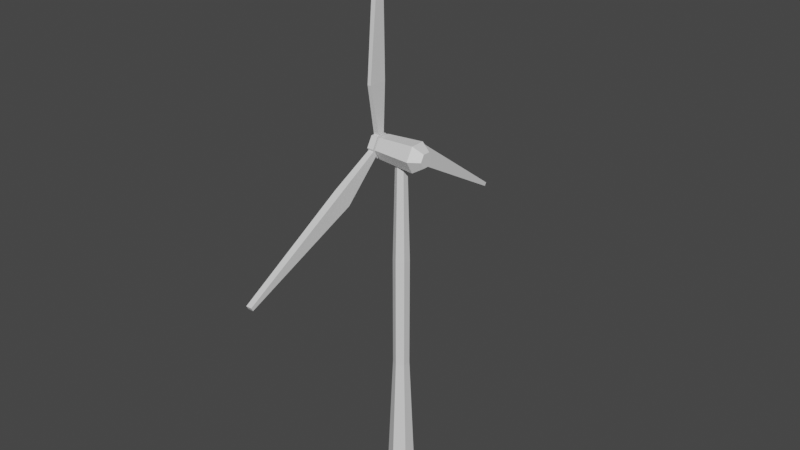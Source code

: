# Source: WindTurbine.blend  (saved by Blender 2.80.74; exported with 4.5.12 LTS)
import bpy
from mathutils import Matrix  # noqa: F401  (used for matrix-valued properties, if any)

bpy.ops.wm.read_factory_settings(use_empty=True)
scene = bpy.context.scene
scene.name = 'Scene'

# ---- collections
col_collection = bpy.data.collections.new('Collection'); scene.collection.children.link(col_collection)

# ---- materials (node trees are filled in below, after node groups)
mat_white = bpy.data.materials.new('White')
mat_white.alpha_threshold = 0.0
mat_white.use_transparent_shadow = False
mat_white.line_color = (0.0, 0.0, 0.0, 1.0)

# ---- material node trees
mat_white.use_nodes = True; mat_white.node_tree.nodes.clear()
_N = mat_white.node_tree.nodes; _L = mat_white.node_tree.links
n0 = _N.new('ShaderNodeOutputMaterial'); n0.name = 'Material Output'; n0.location = (300, 300)
n1 = _N.new('ShaderNodeBsdfPrincipled'); n1.name = 'Principled BSDF'; n1.location = (10, 300)
n1.distribution = 'GGX'
n1.subsurface_method = 'BURLEY'
n1.inputs[2].default_value = 0.4
n1.inputs[3].default_value = 1.45
n1.inputs[27].default_value = (0.0, 0.0, 0.0, 1.0)
n1.inputs[28].default_value = 1.0
_L.new(n1.outputs[0], n0.inputs[0])
n0.is_active_output = True

# ---- world
world_world = bpy.data.worlds.new('World'); scene.world = world_world
world_world.use_nodes = True; world_world.node_tree.nodes.clear()
_N = world_world.node_tree.nodes; _L = world_world.node_tree.links
n0 = _N.new('ShaderNodeOutputWorld'); n0.name = 'World Output'; n0.location = (300, 300)
n1 = _N.new('ShaderNodeBackground'); n1.name = 'Background'; n1.location = (10, 300)
n1.inputs[0].default_value = (0.05088, 0.05088, 0.05088, 1.0)
_L.new(n1.outputs[0], n0.inputs[0])
n0.is_active_output = True
world_world.color = (0.05088, 0.05088, 0.05088)
world_world.use_sun_shadow = False
world_world.sun_shadow_jitter_overblur = 0.0

# ---- meshes
me_pole = bpy.data.meshes.new('Pole')
me_pole.from_pydata([(2.917e-08, 1.532, 0.0), (-1.648e-08, 0.613, 40.01), (1.327, 0.766, 0.0), (0.5309, 0.3065, 40.01), (1.327, -0.766, 0.0), (0.5309, -0.3065, 40.01), (-1.048e-07, -1.532, 0.0), (-7.007e-08, -0.613, 40.01), (-1.327, -0.766, 0.0), (-0.5309, -0.3065, 40.01), (-1.327, 0.766, 0.0), (-0.5309, 0.3065, 40.01), (0.0, 0.9449, 13.34), (0.0, 0.9449, 26.68), (0.8183, 0.4724, 26.68), (0.8183, 0.4724, 13.34), (0.8183, -0.4724, 26.68), (0.8183, -0.4724, 13.34), (-8.26e-08, -0.9449, 26.68), (-8.26e-08, -0.9449, 13.34), (-0.8183, -0.4724, 26.68), (-0.8183, -0.4724, 13.34), (-0.8183, 0.4724, 26.68), (-0.8183, 0.4724, 13.34), (-2.422, 1.404, 39.34), (2.149, 1.732, 39.34), (-2.422, 0.7018, 38.12), (2.149, 0.866, 37.84), (-2.422, -0.7018, 38.12), (2.149, -0.866, 37.84), (-2.422, -1.404, 39.34), (2.149, -1.732, 39.34), (-2.422, -0.7018, 40.55), (2.149, -0.866, 40.84), (-2.422, 0.7018, 40.55), (2.149, 0.866, 40.84), (-2.412, 0.7356, 39.34), (-2.412, 0.3678, 38.7), (-2.412, -0.3678, 38.7), (-2.412, -0.7356, 39.34), (-2.412, -0.3678, 39.98), (-2.412, 0.3678, 39.98), (-2.681, 0.7356, 39.34), (-2.681, 0.3678, 38.7), (-2.681, -0.3678, 38.7), (-2.681, -0.7356, 39.34), (-2.681, -0.3678, 39.98), (-2.681, 0.3678, 39.98), (3.339, 0.4501, 38.56), (3.339, 0.9003, 39.34), (3.339, -0.4501, 38.56), (3.339, -0.9003, 39.34), (3.339, -0.4501, 40.12), (3.339, 0.4501, 40.12)], [], [(13, 1, 3, 14), (14, 3, 5, 16), (16, 5, 7, 18), (18, 7, 9, 20), (3, 1, 11, 9, 7, 5), (20, 9, 11, 22), (22, 11, 1, 13), (0, 2, 4, 6, 8, 10), (10, 23, 12, 0), (23, 22, 13, 12), (8, 21, 23, 10), (21, 20, 22, 23), (6, 19, 21, 8), (19, 18, 20, 21), (4, 17, 19, 6), (17, 16, 18, 19), (2, 15, 17, 4), (15, 14, 16, 17), (0, 12, 15, 2), (12, 13, 14, 15), (24, 25, 27, 26), (26, 27, 29, 28), (28, 29, 31, 30), (30, 31, 33, 32), (31, 29, 50, 51), (32, 33, 35, 34), (34, 35, 25, 24), (24, 26, 28, 30, 32, 34), (36, 41, 40, 39, 38, 37), (42, 43, 44, 45, 46, 47), (40, 41, 47, 46), (38, 39, 45, 44), (36, 37, 43, 42), (41, 36, 42, 47), (39, 40, 46, 45), (37, 38, 44, 43), (48, 49, 53, 52, 51, 50), (25, 35, 53, 49), (33, 31, 51, 52), (29, 27, 48, 50), (35, 33, 52, 53), (27, 25, 49, 48)])
_uv = me_pole.uv_layers.new(name='UVMap')
_uv.uv.foreach_set('vector', [1.0, 0.8333, 1.0, 1.0, 0.8333, 1.0, 0.8333, 0.8333, 0.8333, 0.8333, 0.8333, 1.0, 0.6667, 1.0, 0.6667, 0.8333, 0.6667, 0.8333, 0.6667, 1.0, 0.5, 1.0, 0.5, 0.8333, 0.5, 0.8333, 0.5, 1.0, 0.3333, 1.0, 0.3333, 0.8333, 0.4578, 0.37, 0.25, 0.49, 0.04215, 0.37, 0.04215, 0.13, 0.25, 0.01, 0.4578, 0.13, 0.3333, 0.8333, 0.3333, 1.0, 0.1667, 1.0, 0.1667, 0.8333, 0.1667, 0.8333, 0.1667, 1.0, -8.941e-08, 1.0, -8.941e-08, 0.8333, 0.75, 0.49, 0.9578, 0.37, 0.9578, 0.13, 0.75, 0.01, 0.5422, 0.13, 0.5422, 0.37, 0.1667, 0.5, 0.1667, 0.6667, -8.941e-08, 0.6667, -8.941e-08, 0.5, 0.1667, 0.6667, 0.1667, 0.8333, -8.941e-08, 0.8333, -8.941e-08, 0.6667, 0.3333, 0.5, 0.3333, 0.6667, 0.1667, 0.6667, 0.1667, 0.5, 0.3333, 0.6667, 0.3333, 0.8333, 0.1667, 0.8333, 0.1667, 0.6667, 0.5, 0.5, 0.5, 0.6667, 0.3333, 0.6667, 0.3333, 0.5, 0.5, 0.6667, 0.5, 0.8333, 0.3333, 0.8333, 0.3333, 0.6667, 0.6667, 0.5, 0.6667, 0.6667, 0.5, 0.6667, 0.5, 0.5, 0.6667, 0.6667, 0.6667, 0.8333, 0.5, 0.8333, 0.5, 0.6667, 0.8333, 0.5, 0.8333, 0.6667, 0.6667, 0.6667, 0.6667, 0.5, 0.8333, 0.6667, 0.8333, 0.8333, 0.6667, 0.8333, 0.6667, 0.6667, 1.0, 0.5, 1.0, 0.6667, 0.8333, 0.6667, 0.8333, 0.5, 1.0, 0.6667, 1.0, 0.8333, 0.8333, 0.8333, 0.8333, 0.6667, 1.0, 0.5, 1.0, 1.0, 0.8333, 1.0, 0.8333, 0.5, 0.8333, 0.5, 0.8333, 1.0, 0.6667, 1.0, 0.6667, 0.5, 0.6667, 0.5, 0.6667, 1.0, 0.5, 1.0, 0.5, 0.5, 0.5, 0.5, 0.5, 1.0, 0.3333, 1.0, 0.3333, 0.5, 0.5, 1.0, 0.6667, 1.0, 0.6667, 1.0, 0.5, 1.0, 0.3333, 0.5, 0.3333, 1.0, 0.1667, 1.0, 0.1667, 0.5, 0.1667, 0.5, 0.1667, 1.0, -8.941e-08, 1.0, -8.941e-08, 0.5, 0.75, 0.49, 0.9578, 0.37, 0.9578, 0.13, 0.75, 0.01, 0.5422, 0.13, 0.5422, 0.37, 0.75, 0.49, 0.5422, 0.37, 0.5422, 0.13, 0.75, 0.01, 0.9578, 0.13, 0.9578, 0.37, 0.75, 0.49, 0.9578, 0.37, 0.9578, 0.13, 0.75, 0.01, 0.5422, 0.13, 0.5422, 0.37, 0.5422, 0.13, 0.5422, 0.37, 0.5422, 0.37, 0.5422, 0.13, 0.9578, 0.13, 0.75, 0.01, 0.75, 0.01, 0.9578, 0.13, 0.75, 0.49, 0.9578, 0.37, 0.9578, 0.37, 0.75, 0.49, 0.5422, 0.37, 0.75, 0.49, 0.75, 0.49, 0.5422, 0.37, 0.75, 0.01, 0.5422, 0.13, 0.5422, 0.13, 0.75, 0.01, 0.9578, 0.37, 0.9578, 0.13, 0.9578, 0.13, 0.9578, 0.37, 0.4578, 0.37, 0.25, 0.49, 0.04215, 0.37, 0.04215, 0.13, 0.25, 0.01, 0.4578, 0.13, -8.941e-08, 1.0, 0.1667, 1.0, 0.1667, 1.0, -8.941e-08, 1.0, 0.3333, 1.0, 0.5, 1.0, 0.5, 1.0, 0.3333, 1.0, 0.6667, 1.0, 0.8333, 1.0, 0.8333, 1.0, 0.6667, 1.0, 0.1667, 1.0, 0.3333, 1.0, 0.3333, 1.0, 0.1667, 1.0, 0.8333, 1.0, 1.0, 1.0, 1.0, 1.0, 0.8333, 1.0])
me_pole.materials.append(mat_white)
me_pole.use_remesh_preserve_volume = False
me_pole.use_remesh_preserve_attributes = False
me_pole.use_mirror_vertex_groups = False
me_pole.update()
me_turbine = bpy.data.meshes.new('Turbine')
me_turbine.from_pydata([(0.3933, 1.404, -0.00505), (0.3933, 0.7019, -1.221), (0.3933, -0.7016, -1.221), (0.3933, -1.403, -0.00505), (0.3933, -0.7016, 1.21), (0.3933, 0.7019, 1.21), (-0.3948, 1.404, -0.00505), (-0.3948, 0.7019, -1.221), (-0.3948, -0.7016, -1.221), (-0.3948, -1.403, -0.00505), (-0.3948, -0.7016, 1.21), (-0.3948, 0.7019, 1.21), (-0.3395, -0.3806, 1.21), (-0.3395, -0.01501, 22.39), (-0.3395, 0.3848, 1.21), (-0.3395, 0.437, 22.39), (0.34, -0.3806, 1.21), (0.34, -0.01501, 22.39), (0.34, 0.3848, 1.21), (0.34, 0.437, 22.39), (0.04165, -1.715, 7.132), (-0.4528, 0.5123, 7.132), (0.4533, 0.5123, 7.132), (0.4533, -1.715, 7.132), (-0.3395, -0.8683, -0.9318), (-0.3395, -19.4, -11.21), (-0.3395, -1.251, -0.269), (-0.3395, -19.62, -10.81), (0.34, -0.8683, -0.9318), (0.34, -19.4, -11.21), (0.34, -1.251, -0.269), (0.34, -19.62, -10.81), (0.04165, -5.329, -5.048), (-0.4528, -6.443, -3.119), (0.4533, -6.443, -3.119), (0.4533, -5.329, -5.048), (-0.3395, 1.249, -0.2736), (-0.3395, 19.41, -11.18), (-0.3395, 0.866, -0.9364), (-0.3395, 19.18, -11.57), (0.34, 1.249, -0.2736), (0.34, 19.41, -11.18), (0.34, 0.866, -0.9364), (0.34, 19.18, -11.57), (0.04165, 7.044, -2.078), (-0.4528, 5.93, -4.007), (0.4533, 5.93, -4.007), (0.4533, 7.044, -2.078)], [], [(0, 5, 4, 3, 2, 1), (6, 7, 8, 9, 10, 11), (4, 5, 11, 10), (2, 3, 9, 8), (0, 1, 7, 6), (5, 0, 6, 11), (3, 4, 10, 9), (1, 2, 8, 7), (20, 13, 15, 21), (21, 15, 19, 22), (22, 19, 17, 23), (23, 17, 13, 20), (14, 18, 16, 12), (19, 15, 13, 17), (16, 23, 20, 12), (18, 22, 23, 16), (14, 21, 22, 18), (12, 20, 21, 14), (32, 25, 27, 33), (33, 27, 31, 34), (34, 31, 29, 35), (35, 29, 25, 32), (26, 30, 28, 24), (31, 27, 25, 29), (28, 35, 32, 24), (30, 34, 35, 28), (26, 33, 34, 30), (24, 32, 33, 26), (44, 37, 39, 45), (45, 39, 43, 46), (46, 43, 41, 47), (47, 41, 37, 44), (38, 42, 40, 36), (43, 39, 37, 41), (40, 47, 44, 36), (42, 46, 47, 40), (38, 45, 46, 42), (36, 44, 45, 38)])
_uv = me_turbine.uv_layers.new(name='UVMap')
_uv.uv.foreach_set('vector', [0.75, 0.49, 0.5422, 0.37, 0.5422, 0.13, 0.75, 0.01, 0.9578, 0.13, 0.9578, 0.37, 0.75, 0.49, 0.9578, 0.37, 0.9578, 0.13, 0.75, 0.01, 0.5422, 0.13, 0.5422, 0.37, 0.5422, 0.13, 0.5422, 0.37, 0.5422, 0.37, 0.5422, 0.13, 0.9578, 0.13, 0.75, 0.01, 0.75, 0.01, 0.9578, 0.13, 0.75, 0.49, 0.9578, 0.37, 0.9578, 0.37, 0.75, 0.49, 0.5422, 0.37, 0.75, 0.49, 0.75, 0.49, 0.5422, 0.37, 0.75, 0.01, 0.5422, 0.13, 0.5422, 0.13, 0.75, 0.01, 0.9578, 0.37, 0.9578, 0.13, 0.9578, 0.13, 0.9578, 0.37, 0.4449, 0.0, 0.625, 0.0, 0.625, 0.25, 0.4449, 0.25, 0.4449, 0.25, 0.625, 0.25, 0.625, 0.5, 0.4449, 0.5, 0.4449, 0.5, 0.625, 0.5, 0.625, 0.75, 0.4449, 0.75, 0.4449, 0.75, 0.625, 0.75, 0.625, 1.0, 0.4449, 1.0, 0.125, 0.5, 0.375, 0.5, 0.375, 0.75, 0.125, 0.75, 0.625, 0.5, 0.875, 0.5, 0.875, 0.75, 0.625, 0.75, 0.375, 0.75, 0.4449, 0.75, 0.4449, 1.0, 0.375, 1.0, 0.375, 0.5, 0.4449, 0.5, 0.4449, 0.75, 0.375, 0.75, 0.375, 0.25, 0.4449, 0.25, 0.4449, 0.5, 0.375, 0.5, 0.375, 0.0, 0.4449, 0.0, 0.4449, 0.25, 0.375, 0.25, 0.4449, 0.0, 0.625, 0.0, 0.625, 0.25, 0.4449, 0.25, 0.4449, 0.25, 0.625, 0.25, 0.625, 0.5, 0.4449, 0.5, 0.4449, 0.5, 0.625, 0.5, 0.625, 0.75, 0.4449, 0.75, 0.4449, 0.75, 0.625, 0.75, 0.625, 1.0, 0.4449, 1.0, 0.125, 0.5, 0.375, 0.5, 0.375, 0.75, 0.125, 0.75, 0.625, 0.5, 0.875, 0.5, 0.875, 0.75, 0.625, 0.75, 0.375, 0.75, 0.4449, 0.75, 0.4449, 1.0, 0.375, 1.0, 0.375, 0.5, 0.4449, 0.5, 0.4449, 0.75, 0.375, 0.75, 0.375, 0.25, 0.4449, 0.25, 0.4449, 0.5, 0.375, 0.5, 0.375, 0.0, 0.4449, 0.0, 0.4449, 0.25, 0.375, 0.25, 0.4449, 0.0, 0.625, 0.0, 0.625, 0.25, 0.4449, 0.25, 0.4449, 0.25, 0.625, 0.25, 0.625, 0.5, 0.4449, 0.5, 0.4449, 0.5, 0.625, 0.5, 0.625, 0.75, 0.4449, 0.75, 0.4449, 0.75, 0.625, 0.75, 0.625, 1.0, 0.4449, 1.0, 0.125, 0.5, 0.375, 0.5, 0.375, 0.75, 0.125, 0.75, 0.625, 0.5, 0.875, 0.5, 0.875, 0.75, 0.625, 0.75, 0.375, 0.75, 0.4449, 0.75, 0.4449, 1.0, 0.375, 1.0, 0.375, 0.5, 0.4449, 0.5, 0.4449, 0.75, 0.375, 0.75, 0.375, 0.25, 0.4449, 0.25, 0.4449, 0.5, 0.375, 0.5, 0.375, 0.0, 0.4449, 0.0, 0.4449, 0.25, 0.375, 0.25])
me_turbine.materials.append(mat_white)
me_turbine.use_remesh_preserve_volume = False
me_turbine.use_remesh_preserve_attributes = False
me_turbine.use_mirror_vertex_groups = False
me_turbine.update()

# ---- objects
ob_windturbine = bpy.data.objects.new('WindTurbine', me_pole)
ob_turbine = bpy.data.objects.new('Turbine', me_turbine)

# ---- transforms, parenting, visibility, modifiers, constraints
ob_windturbine.location = (0.0, 0.0, 0.0)
ob_windturbine.lineart.crease_threshold = 0.0
ob_turbine.parent = ob_windturbine
ob_turbine.location = (-3.06, -0.000181, 39.34)
ob_turbine.lineart.crease_threshold = 0.0

# ---- collection membership
col_collection.objects.link(ob_windturbine)
col_collection.objects.link(ob_turbine)

# ---- scene / render settings (as saved in the file)
scene.frame_start = 1; scene.frame_end = 250; scene.frame_set(1)
scene.render.engine = 'BLENDER_EEVEE_NEXT'
scene.cycles.use_denoising = False
scene.cycles.samples = 128
scene.cycles.sampling_pattern = 'TABULATED_SOBOL'
scene.cycles.use_adaptive_sampling = False
scene.cycles.use_light_tree = False
scene.view_settings.view_transform = 'Filmic'
bpy.context.view_layer.update()

# ---- added for rendering (the .blend has no active camera and no usable light): camera, sun
cam_auto = bpy.data.cameras.new('AutoCamera')
cam_auto.lens = 50.0
cam_auto.sensor_width = 36.0
cam_auto.clip_end = 1191.19
ob_auto_camera = bpy.data.objects.new('AutoCamera', cam_auto)
scene.collection.objects.link(ob_auto_camera)
ob_auto_camera.location = (67.7874, -81.555, 85.1673)
ob_auto_camera.rotation_euler = (1.09748, -7.21219e-08, 0.694738)
scene.camera = ob_auto_camera
light_auto_sun = bpy.data.lights.new('AutoSun', 'SUN')
light_auto_sun.energy = 3.0
light_auto_sun.angle = 0.0523599
ob_auto_sun = bpy.data.objects.new('AutoSun', light_auto_sun)
scene.collection.objects.link(ob_auto_sun)
ob_auto_sun.rotation_euler = (0.872665, 0.174533, 0.523599)
bpy.context.view_layer.update()
